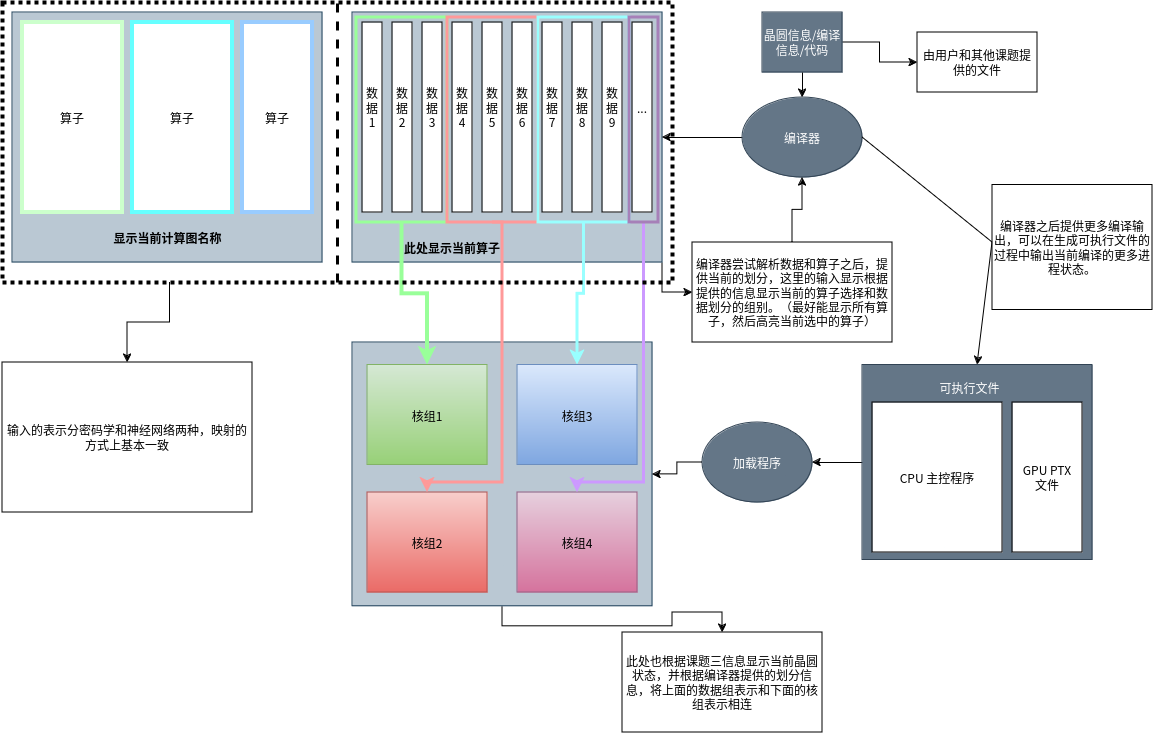

The diagram above was exported from draw.io. Its source (the exported page's mxGraphModel, read from the mxfile embedded in the PNG):
<mxGraphModel dx="2224" dy="1910" grid="1" gridSize="10" guides="1" tooltips="1" connect="1" arrows="1" fold="1" page="1" pageScale="1" pageWidth="850" pageHeight="1100" math="0" shadow="0">
  <root>
    <mxCell id="0" />
    <mxCell id="1" parent="0" />
    <mxCell id="eL6V0xW0Z7W9l1deCJd3-5" style="edgeStyle=orthogonalEdgeStyle;rounded=0;orthogonalLoop=1;jettySize=auto;html=1;exitX=1;exitY=1;exitDx=0;exitDy=0;" parent="1" source="n7QWhcrF3B2wRNdfnVHo-2" target="eL6V0xW0Z7W9l1deCJd3-4" edge="1">
      <mxGeometry relative="1" as="geometry" />
    </mxCell>
    <mxCell id="n7QWhcrF3B2wRNdfnVHo-2" value="" style="rounded=0;whiteSpace=wrap;html=1;rotation=0;fillColor=#bac8d3;strokeColor=#23445d;" parent="1" vertex="1">
      <mxGeometry x="20" y="10" width="310" height="250" as="geometry" />
    </mxCell>
    <mxCell id="n7QWhcrF3B2wRNdfnVHo-3" value="" style="rounded=0;whiteSpace=wrap;html=1;" parent="1" vertex="1">
      <mxGeometry x="30" y="20" width="20" height="190" as="geometry" />
    </mxCell>
    <mxCell id="n7QWhcrF3B2wRNdfnVHo-4" value="" style="rounded=0;whiteSpace=wrap;html=1;" parent="1" vertex="1">
      <mxGeometry x="60" y="20" width="20" height="190" as="geometry" />
    </mxCell>
    <mxCell id="n7QWhcrF3B2wRNdfnVHo-5" value="" style="rounded=0;whiteSpace=wrap;html=1;" parent="1" vertex="1">
      <mxGeometry x="90" y="20" width="20" height="190" as="geometry" />
    </mxCell>
    <mxCell id="n7QWhcrF3B2wRNdfnVHo-6" value="" style="rounded=0;whiteSpace=wrap;html=1;" parent="1" vertex="1">
      <mxGeometry x="150" y="20" width="20" height="190" as="geometry" />
    </mxCell>
    <mxCell id="n7QWhcrF3B2wRNdfnVHo-7" value="" style="rounded=0;whiteSpace=wrap;html=1;" parent="1" vertex="1">
      <mxGeometry x="120" y="20" width="20" height="190" as="geometry" />
    </mxCell>
    <mxCell id="n7QWhcrF3B2wRNdfnVHo-8" value="" style="rounded=0;whiteSpace=wrap;html=1;" parent="1" vertex="1">
      <mxGeometry x="180" y="20" width="20" height="190" as="geometry" />
    </mxCell>
    <mxCell id="n7QWhcrF3B2wRNdfnVHo-9" value="" style="rounded=0;whiteSpace=wrap;html=1;" parent="1" vertex="1">
      <mxGeometry x="210" y="20" width="20" height="190" as="geometry" />
    </mxCell>
    <mxCell id="n7QWhcrF3B2wRNdfnVHo-10" value="" style="rounded=0;whiteSpace=wrap;html=1;" parent="1" vertex="1">
      <mxGeometry x="240" y="20" width="20" height="190" as="geometry" />
    </mxCell>
    <mxCell id="n7QWhcrF3B2wRNdfnVHo-11" value="" style="rounded=0;whiteSpace=wrap;html=1;" parent="1" vertex="1">
      <mxGeometry x="270" y="20" width="20" height="190" as="geometry" />
    </mxCell>
    <mxCell id="n7QWhcrF3B2wRNdfnVHo-13" value="" style="rounded=0;whiteSpace=wrap;html=1;" parent="1" vertex="1">
      <mxGeometry x="300" y="20" width="20" height="190" as="geometry" />
    </mxCell>
    <mxCell id="n7QWhcrF3B2wRNdfnVHo-14" value="&lt;b&gt;此处显示当前算子&lt;/b&gt;" style="text;html=1;align=center;verticalAlign=middle;whiteSpace=wrap;rounded=0;" parent="1" vertex="1">
      <mxGeometry x="55" y="230" width="130" height="30" as="geometry" />
    </mxCell>
    <mxCell id="n7QWhcrF3B2wRNdfnVHo-15" value="数&lt;br&gt;据&lt;br&gt;1" style="text;html=1;align=center;verticalAlign=middle;whiteSpace=wrap;rounded=0;rotation=0;" parent="1" vertex="1">
      <mxGeometry x="10" y="90" width="60" height="30" as="geometry" />
    </mxCell>
    <mxCell id="n7QWhcrF3B2wRNdfnVHo-16" value="数&lt;br&gt;据&lt;br&gt;2" style="text;html=1;align=center;verticalAlign=middle;whiteSpace=wrap;rounded=0;rotation=0;" parent="1" vertex="1">
      <mxGeometry x="40" y="90" width="60" height="30" as="geometry" />
    </mxCell>
    <mxCell id="n7QWhcrF3B2wRNdfnVHo-17" value="数&lt;br&gt;据&lt;br&gt;3" style="text;html=1;align=center;verticalAlign=middle;whiteSpace=wrap;rounded=0;rotation=0;" parent="1" vertex="1">
      <mxGeometry x="70" y="90" width="60" height="30" as="geometry" />
    </mxCell>
    <mxCell id="n7QWhcrF3B2wRNdfnVHo-18" value="数&lt;br&gt;据&lt;br&gt;4" style="text;html=1;align=center;verticalAlign=middle;whiteSpace=wrap;rounded=0;rotation=0;" parent="1" vertex="1">
      <mxGeometry x="100" y="90" width="60" height="30" as="geometry" />
    </mxCell>
    <mxCell id="n7QWhcrF3B2wRNdfnVHo-19" value="数&lt;br&gt;据&lt;br&gt;5" style="text;html=1;align=center;verticalAlign=middle;whiteSpace=wrap;rounded=0;rotation=0;" parent="1" vertex="1">
      <mxGeometry x="130" y="90" width="60" height="30" as="geometry" />
    </mxCell>
    <mxCell id="n7QWhcrF3B2wRNdfnVHo-20" value="数&lt;br&gt;据&lt;br&gt;6" style="text;html=1;align=center;verticalAlign=middle;whiteSpace=wrap;rounded=0;rotation=0;" parent="1" vertex="1">
      <mxGeometry x="160" y="90" width="60" height="30" as="geometry" />
    </mxCell>
    <mxCell id="n7QWhcrF3B2wRNdfnVHo-21" value="数&lt;br&gt;据&lt;br&gt;7" style="text;html=1;align=center;verticalAlign=middle;whiteSpace=wrap;rounded=0;rotation=0;" parent="1" vertex="1">
      <mxGeometry x="190" y="90" width="60" height="30" as="geometry" />
    </mxCell>
    <mxCell id="n7QWhcrF3B2wRNdfnVHo-22" value="数&lt;br&gt;据&lt;br&gt;8" style="text;html=1;align=center;verticalAlign=middle;whiteSpace=wrap;rounded=0;rotation=0;" parent="1" vertex="1">
      <mxGeometry x="220" y="90" width="60" height="30" as="geometry" />
    </mxCell>
    <mxCell id="n7QWhcrF3B2wRNdfnVHo-23" value="数&lt;br&gt;据&lt;br&gt;9" style="text;html=1;align=center;verticalAlign=middle;whiteSpace=wrap;rounded=0;rotation=0;" parent="1" vertex="1">
      <mxGeometry x="250" y="90" width="60" height="30" as="geometry" />
    </mxCell>
    <mxCell id="n7QWhcrF3B2wRNdfnVHo-25" value="..." style="text;html=1;align=center;verticalAlign=middle;whiteSpace=wrap;rounded=0;rotation=0;" parent="1" vertex="1">
      <mxGeometry x="280" y="90" width="60" height="30" as="geometry" />
    </mxCell>
    <mxCell id="eL6V0xW0Z7W9l1deCJd3-6" style="edgeStyle=orthogonalEdgeStyle;rounded=0;orthogonalLoop=1;jettySize=auto;html=1;exitX=0;exitY=0.5;exitDx=0;exitDy=0;entryX=1;entryY=0.5;entryDx=0;entryDy=0;" parent="1" source="n7QWhcrF3B2wRNdfnVHo-26" target="n7QWhcrF3B2wRNdfnVHo-2" edge="1">
      <mxGeometry relative="1" as="geometry" />
    </mxCell>
    <mxCell id="n7QWhcrF3B2wRNdfnVHo-26" value="编译器" style="ellipse;whiteSpace=wrap;html=1;fillColor=#647687;fontColor=#ffffff;strokeColor=#314354;" parent="1" vertex="1">
      <mxGeometry x="410" y="95" width="120" height="80" as="geometry" />
    </mxCell>
    <mxCell id="eL6V0xW0Z7W9l1deCJd3-2" style="edgeStyle=orthogonalEdgeStyle;rounded=0;orthogonalLoop=1;jettySize=auto;html=1;exitX=1;exitY=0.5;exitDx=0;exitDy=0;entryX=0;entryY=0.5;entryDx=0;entryDy=0;" parent="1" source="n7QWhcrF3B2wRNdfnVHo-28" target="bcigPeDxtLIJx2mJaEiS-1" edge="1">
      <mxGeometry relative="1" as="geometry">
        <mxPoint x="630" y="67.5" as="targetPoint" />
      </mxGeometry>
    </mxCell>
    <mxCell id="n7QWhcrF3B2wRNdfnVHo-28" value="晶圆信息/编译信息/代码" style="rounded=0;whiteSpace=wrap;html=1;fillColor=#647687;fontColor=#ffffff;strokeColor=#314354;" parent="1" vertex="1">
      <mxGeometry x="430" y="10" width="80" height="60" as="geometry" />
    </mxCell>
    <mxCell id="n7QWhcrF3B2wRNdfnVHo-29" value="" style="endArrow=classic;html=1;rounded=0;exitX=0.5;exitY=1;exitDx=0;exitDy=0;entryX=0.5;entryY=0;entryDx=0;entryDy=0;" parent="1" source="n7QWhcrF3B2wRNdfnVHo-28" target="n7QWhcrF3B2wRNdfnVHo-26" edge="1">
      <mxGeometry width="50" height="50" relative="1" as="geometry">
        <mxPoint x="205" y="380" as="sourcePoint" />
        <mxPoint x="255" y="330" as="targetPoint" />
      </mxGeometry>
    </mxCell>
    <mxCell id="n7QWhcrF3B2wRNdfnVHo-52" style="edgeStyle=orthogonalEdgeStyle;rounded=0;orthogonalLoop=1;jettySize=auto;html=1;entryX=1;entryY=0.5;entryDx=0;entryDy=0;" parent="1" source="n7QWhcrF3B2wRNdfnVHo-39" target="n7QWhcrF3B2wRNdfnVHo-51" edge="1">
      <mxGeometry relative="1" as="geometry" />
    </mxCell>
    <mxCell id="n7QWhcrF3B2wRNdfnVHo-39" value="" style="rounded=0;whiteSpace=wrap;html=1;fillColor=#647687;strokeColor=#314354;fontColor=#ffffff;" parent="1" vertex="1">
      <mxGeometry x="530" y="362.5" width="230" height="195" as="geometry" />
    </mxCell>
    <mxCell id="n7QWhcrF3B2wRNdfnVHo-40" value="" style="endArrow=classic;html=1;rounded=0;entryX=0.5;entryY=0;entryDx=0;entryDy=0;exitX=1;exitY=0.5;exitDx=0;exitDy=0;" parent="1" source="n7QWhcrF3B2wRNdfnVHo-26" target="n7QWhcrF3B2wRNdfnVHo-39" edge="1">
      <mxGeometry width="50" height="50" relative="1" as="geometry">
        <mxPoint x="530" y="135" as="sourcePoint" />
        <mxPoint x="265" y="330" as="targetPoint" />
        <Array as="points">
          <mxPoint x="660" y="240" />
        </Array>
      </mxGeometry>
    </mxCell>
    <mxCell id="n7QWhcrF3B2wRNdfnVHo-41" value="&lt;font color=&quot;#ffffff&quot;&gt;可执行文件&lt;/font&gt;" style="text;html=1;align=center;verticalAlign=middle;whiteSpace=wrap;rounded=0;" parent="1" vertex="1">
      <mxGeometry x="605" y="370" width="65" height="30" as="geometry" />
    </mxCell>
    <mxCell id="n7QWhcrF3B2wRNdfnVHo-44" value="CPU 主控程序" style="rounded=0;whiteSpace=wrap;html=1;" parent="1" vertex="1">
      <mxGeometry x="540" y="400" width="130" height="150" as="geometry" />
    </mxCell>
    <mxCell id="n7QWhcrF3B2wRNdfnVHo-45" value="GPU PTX&lt;br&gt;文件" style="rounded=0;whiteSpace=wrap;html=1;" parent="1" vertex="1">
      <mxGeometry x="680" y="400" width="70" height="150" as="geometry" />
    </mxCell>
    <mxCell id="eL6V0xW0Z7W9l1deCJd3-10" style="edgeStyle=orthogonalEdgeStyle;rounded=0;orthogonalLoop=1;jettySize=auto;html=1;exitX=0.5;exitY=1;exitDx=0;exitDy=0;" parent="1" source="n7QWhcrF3B2wRNdfnVHo-46" target="eL6V0xW0Z7W9l1deCJd3-9" edge="1">
      <mxGeometry relative="1" as="geometry" />
    </mxCell>
    <mxCell id="n7QWhcrF3B2wRNdfnVHo-46" value="" style="rounded=0;whiteSpace=wrap;html=1;fillColor=#bac8d3;strokeColor=#23445d;" parent="1" vertex="1">
      <mxGeometry x="20" y="340" width="300" height="263.75" as="geometry" />
    </mxCell>
    <mxCell id="n7QWhcrF3B2wRNdfnVHo-47" value="核组1" style="rounded=0;whiteSpace=wrap;html=1;fillColor=#d5e8d4;gradientColor=#97d077;strokeColor=#82b366;" parent="1" vertex="1">
      <mxGeometry x="35" y="362.5" width="120" height="100" as="geometry" />
    </mxCell>
    <mxCell id="n7QWhcrF3B2wRNdfnVHo-48" value="核组3" style="rounded=0;whiteSpace=wrap;html=1;fillColor=#dae8fc;gradientColor=#7ea6e0;strokeColor=#6c8ebf;" parent="1" vertex="1">
      <mxGeometry x="185" y="362.5" width="120" height="100" as="geometry" />
    </mxCell>
    <mxCell id="n7QWhcrF3B2wRNdfnVHo-49" value="核组2" style="rounded=0;whiteSpace=wrap;html=1;fillColor=#f8cecc;gradientColor=#ea6b66;strokeColor=#b85450;" parent="1" vertex="1">
      <mxGeometry x="35" y="490" width="120" height="100" as="geometry" />
    </mxCell>
    <mxCell id="n7QWhcrF3B2wRNdfnVHo-50" value="核组4" style="rounded=0;whiteSpace=wrap;html=1;fillColor=#e6d0de;gradientColor=#d5739d;strokeColor=#996185;" parent="1" vertex="1">
      <mxGeometry x="185" y="490" width="120" height="100" as="geometry" />
    </mxCell>
    <mxCell id="n7QWhcrF3B2wRNdfnVHo-53" style="edgeStyle=orthogonalEdgeStyle;rounded=0;orthogonalLoop=1;jettySize=auto;html=1;exitX=0;exitY=0.5;exitDx=0;exitDy=0;entryX=1;entryY=0.5;entryDx=0;entryDy=0;" parent="1" source="n7QWhcrF3B2wRNdfnVHo-51" target="n7QWhcrF3B2wRNdfnVHo-46" edge="1">
      <mxGeometry relative="1" as="geometry" />
    </mxCell>
    <mxCell id="n7QWhcrF3B2wRNdfnVHo-51" value="加载程序" style="ellipse;whiteSpace=wrap;html=1;fillColor=#647687;fontColor=#ffffff;strokeColor=#314354;" parent="1" vertex="1">
      <mxGeometry x="370" y="420" width="110" height="80" as="geometry" />
    </mxCell>
    <mxCell id="n7QWhcrF3B2wRNdfnVHo-60" style="edgeStyle=orthogonalEdgeStyle;rounded=0;orthogonalLoop=1;jettySize=auto;html=1;exitX=0.5;exitY=1;exitDx=0;exitDy=0;strokeColor=#99FF99;strokeWidth=4;" parent="1" source="n7QWhcrF3B2wRNdfnVHo-56" target="n7QWhcrF3B2wRNdfnVHo-47" edge="1">
      <mxGeometry relative="1" as="geometry" />
    </mxCell>
    <mxCell id="n7QWhcrF3B2wRNdfnVHo-56" value="" style="rounded=0;whiteSpace=wrap;html=1;fillColor=none;strokeColor=#99FF99;strokeWidth=3;" parent="1" vertex="1">
      <mxGeometry x="24" y="15" width="91" height="205" as="geometry" />
    </mxCell>
    <mxCell id="n7QWhcrF3B2wRNdfnVHo-61" style="edgeStyle=orthogonalEdgeStyle;rounded=0;orthogonalLoop=1;jettySize=auto;html=1;exitX=0.5;exitY=1;exitDx=0;exitDy=0;entryX=0.5;entryY=0;entryDx=0;entryDy=0;strokeColor=#FF9999;strokeWidth=3;" parent="1" source="n7QWhcrF3B2wRNdfnVHo-57" target="n7QWhcrF3B2wRNdfnVHo-49" edge="1">
      <mxGeometry relative="1" as="geometry">
        <Array as="points">
          <mxPoint x="170" y="220" />
          <mxPoint x="170" y="480" />
          <mxPoint x="95" y="480" />
        </Array>
      </mxGeometry>
    </mxCell>
    <mxCell id="n7QWhcrF3B2wRNdfnVHo-57" value="" style="rounded=0;whiteSpace=wrap;html=1;fillColor=none;strokeColor=#FF9999;strokeWidth=3;" parent="1" vertex="1">
      <mxGeometry x="115" y="15" width="91" height="205" as="geometry" />
    </mxCell>
    <mxCell id="n7QWhcrF3B2wRNdfnVHo-62" style="edgeStyle=orthogonalEdgeStyle;rounded=0;orthogonalLoop=1;jettySize=auto;html=1;exitX=0.5;exitY=1;exitDx=0;exitDy=0;entryX=0.5;entryY=0;entryDx=0;entryDy=0;strokeColor=#99FFFF;strokeWidth=3;" parent="1" source="n7QWhcrF3B2wRNdfnVHo-58" target="n7QWhcrF3B2wRNdfnVHo-48" edge="1">
      <mxGeometry relative="1" as="geometry" />
    </mxCell>
    <mxCell id="n7QWhcrF3B2wRNdfnVHo-58" value="" style="rounded=0;whiteSpace=wrap;html=1;fillColor=none;strokeColor=#99FFFF;strokeWidth=3;" parent="1" vertex="1">
      <mxGeometry x="206" y="15" width="91" height="205" as="geometry" />
    </mxCell>
    <mxCell id="n7QWhcrF3B2wRNdfnVHo-63" style="edgeStyle=orthogonalEdgeStyle;rounded=0;orthogonalLoop=1;jettySize=auto;html=1;exitX=0.5;exitY=1;exitDx=0;exitDy=0;entryX=0.5;entryY=0;entryDx=0;entryDy=0;strokeColor=#CC99FF;strokeWidth=3;" parent="1" source="n7QWhcrF3B2wRNdfnVHo-59" target="n7QWhcrF3B2wRNdfnVHo-50" edge="1">
      <mxGeometry relative="1" as="geometry">
        <Array as="points">
          <mxPoint x="312" y="480" />
          <mxPoint x="245" y="480" />
        </Array>
      </mxGeometry>
    </mxCell>
    <mxCell id="n7QWhcrF3B2wRNdfnVHo-59" value="" style="rounded=0;whiteSpace=wrap;html=1;fillColor=none;strokeColor=#A680B8;strokeWidth=3;" parent="1" vertex="1">
      <mxGeometry x="297" y="15" width="29" height="205" as="geometry" />
    </mxCell>
    <mxCell id="eL6V0xW0Z7W9l1deCJd3-7" style="edgeStyle=orthogonalEdgeStyle;rounded=0;orthogonalLoop=1;jettySize=auto;html=1;exitX=0.5;exitY=0;exitDx=0;exitDy=0;entryX=0.5;entryY=1;entryDx=0;entryDy=0;" parent="1" source="eL6V0xW0Z7W9l1deCJd3-4" target="n7QWhcrF3B2wRNdfnVHo-26" edge="1">
      <mxGeometry relative="1" as="geometry" />
    </mxCell>
    <mxCell id="eL6V0xW0Z7W9l1deCJd3-4" value="编译器尝试解析数据和算子之后，提供当前的划分，这里的输入显示根据提供的信息显示当前的算子选择和数据划分的组别。（最好能显示所有算子，然后高亮当前选中的算子）" style="rounded=0;whiteSpace=wrap;html=1;" parent="1" vertex="1">
      <mxGeometry x="360" y="240" width="200" height="100" as="geometry" />
    </mxCell>
    <mxCell id="eL6V0xW0Z7W9l1deCJd3-8" value="编译器之后提供更多编译输出，可以在生成可执行文件的过程中输出当前编译的更多进程状态。" style="rounded=0;whiteSpace=wrap;html=1;" parent="1" vertex="1">
      <mxGeometry x="660" y="182.5" width="160" height="125" as="geometry" />
    </mxCell>
    <mxCell id="eL6V0xW0Z7W9l1deCJd3-9" value="此处也根据课题三信息显示当前晶圆状态，并根据编译器提供的划分信息，将上面的数据组表示和下面的核组表示相连" style="rounded=0;whiteSpace=wrap;html=1;" parent="1" vertex="1">
      <mxGeometry x="290" y="630" width="200" height="100" as="geometry" />
    </mxCell>
    <mxCell id="bcigPeDxtLIJx2mJaEiS-1" value="由用户和其他课题提供的文件" style="rounded=0;whiteSpace=wrap;html=1;" parent="1" vertex="1">
      <mxGeometry x="585" y="30" width="120" height="60" as="geometry" />
    </mxCell>
    <mxCell id="k0TNPrw3BuTJVG0LLQwn-26" value="" style="rounded=0;whiteSpace=wrap;html=1;rotation=0;fillColor=#bac8d3;strokeColor=#23445d;" vertex="1" parent="1">
      <mxGeometry x="-320" y="10" width="310" height="250" as="geometry" />
    </mxCell>
    <mxCell id="k0TNPrw3BuTJVG0LLQwn-27" value="算子" style="rounded=0;whiteSpace=wrap;html=1;strokeColor=#CCFFCC;strokeWidth=4;" vertex="1" parent="1">
      <mxGeometry x="-310" y="20" width="100" height="190" as="geometry" />
    </mxCell>
    <mxCell id="k0TNPrw3BuTJVG0LLQwn-28" value="算子" style="rounded=0;whiteSpace=wrap;html=1;strokeWidth=4;strokeColor=#66FFFF;" vertex="1" parent="1">
      <mxGeometry x="-200" y="20" width="100" height="190" as="geometry" />
    </mxCell>
    <mxCell id="k0TNPrw3BuTJVG0LLQwn-29" value="算子" style="rounded=0;whiteSpace=wrap;html=1;strokeColor=#99CCFF;strokeWidth=4;" vertex="1" parent="1">
      <mxGeometry x="-90" y="20" width="70" height="190" as="geometry" />
    </mxCell>
    <mxCell id="k0TNPrw3BuTJVG0LLQwn-30" value="&lt;b&gt;显示当前计算图名称&lt;/b&gt;" style="text;html=1;align=center;verticalAlign=middle;whiteSpace=wrap;rounded=0;" vertex="1" parent="1">
      <mxGeometry x="-227.5" y="220" width="125" height="30" as="geometry" />
    </mxCell>
    <mxCell id="k0TNPrw3BuTJVG0LLQwn-32" style="edgeStyle=orthogonalEdgeStyle;rounded=0;orthogonalLoop=1;jettySize=auto;html=1;exitX=0.25;exitY=1;exitDx=0;exitDy=0;entryX=0.5;entryY=0;entryDx=0;entryDy=0;" edge="1" parent="1" source="k0TNPrw3BuTJVG0LLQwn-31" target="k0TNPrw3BuTJVG0LLQwn-34">
      <mxGeometry relative="1" as="geometry">
        <mxPoint x="-250" y="370" as="targetPoint" />
      </mxGeometry>
    </mxCell>
    <mxCell id="k0TNPrw3BuTJVG0LLQwn-31" value="" style="rounded=0;whiteSpace=wrap;html=1;fillColor=none;strokeColor=#000000;dashed=1;dashPattern=1 1;strokeWidth=4;" vertex="1" parent="1">
      <mxGeometry x="-330" width="670" height="280" as="geometry" />
    </mxCell>
    <mxCell id="k0TNPrw3BuTJVG0LLQwn-33" value="" style="endArrow=none;dashed=1;html=1;rounded=0;entryX=0.5;entryY=0;entryDx=0;entryDy=0;exitX=0.5;exitY=1;exitDx=0;exitDy=0;strokeWidth=3;" edge="1" parent="1" source="k0TNPrw3BuTJVG0LLQwn-31" target="k0TNPrw3BuTJVG0LLQwn-31">
      <mxGeometry width="50" height="50" relative="1" as="geometry">
        <mxPoint x="130" y="350" as="sourcePoint" />
        <mxPoint x="180" y="300" as="targetPoint" />
      </mxGeometry>
    </mxCell>
    <mxCell id="k0TNPrw3BuTJVG0LLQwn-34" value="输入的表示分密码学和神经网络两种，映射的方式上基本一致" style="rounded=0;whiteSpace=wrap;html=1;" vertex="1" parent="1">
      <mxGeometry x="-330" y="360" width="250" height="150" as="geometry" />
    </mxCell>
  </root>
</mxGraphModel>